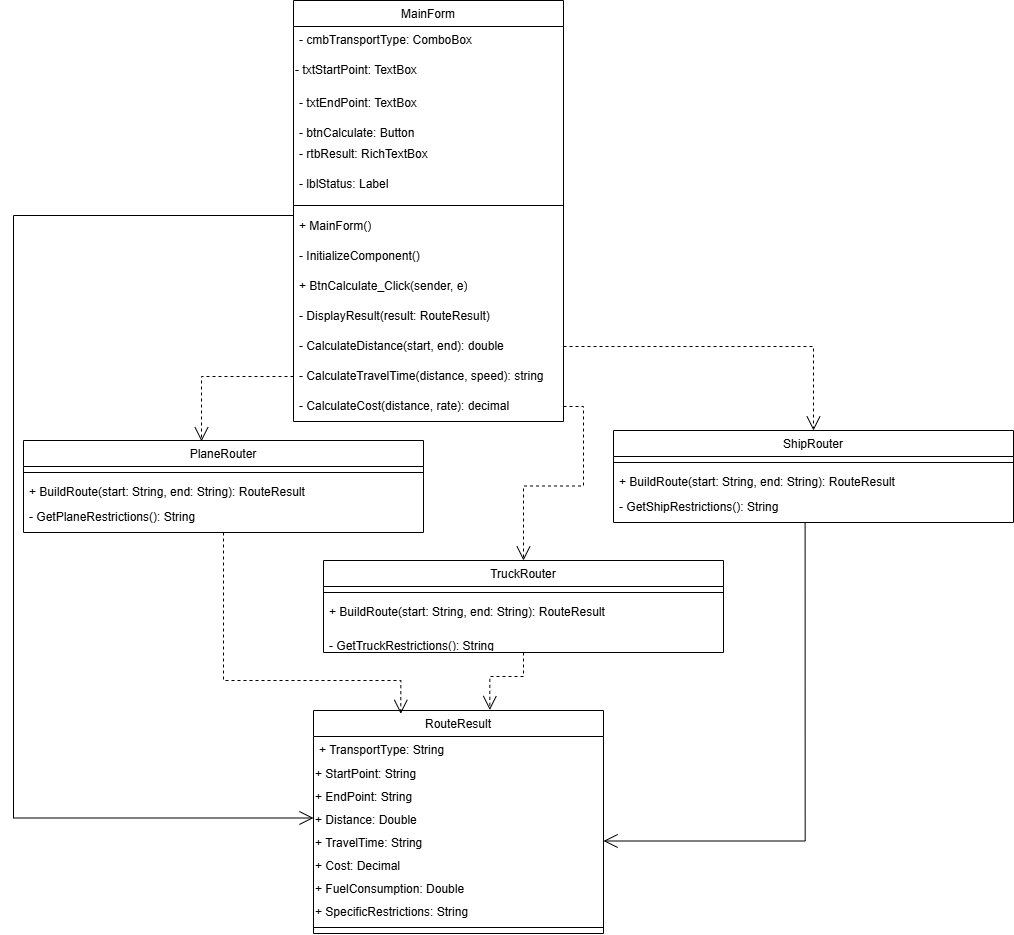

The diagram above was exported from draw.io. Its source (the exported page's mxGraphModel, read from the mxfile embedded in the PNG):
<mxGraphModel dx="1440" dy="1962" grid="1" gridSize="10" guides="1" tooltips="1" connect="1" arrows="1" fold="1" page="1" pageScale="1" pageWidth="827" pageHeight="1169" math="0" shadow="0">
  <root>
    <mxCell id="0" />
    <mxCell id="1" parent="0" />
    <mxCell id="uizpApvDcVGiFpVeu1ar-69" edge="1" parent="1" source="aXp57mH_Ius_zFjDB0Up-1" style="edgeStyle=orthogonalEdgeStyle;rounded=0;orthogonalLoop=1;jettySize=auto;html=1;exitX=1;exitY=0.5;exitDx=0;exitDy=0;endArrow=open;endFill=0;endSize=12;dashed=1;" target="uizpApvDcVGiFpVeu1ar-47">
      <mxGeometry relative="1" as="geometry" />
    </mxCell>
    <mxCell id="uizpApvDcVGiFpVeu1ar-71" edge="1" parent="1" source="uizpApvDcVGiFpVeu1ar-18" style="edgeStyle=orthogonalEdgeStyle;rounded=0;orthogonalLoop=1;jettySize=auto;html=1;entryX=0;entryY=0.5;entryDx=0;entryDy=0;endArrow=open;endFill=0;endSize=12;" target="uizpApvDcVGiFpVeu1ar-33">
      <mxGeometry relative="1" as="geometry">
        <Array as="points">
          <mxPoint x="60" y="55" />
          <mxPoint x="60" y="658" />
        </Array>
      </mxGeometry>
    </mxCell>
    <mxCell id="uizpApvDcVGiFpVeu1ar-75" edge="1" parent="1" source="aXp57mH_Ius_zFjDB0Up-2" style="edgeStyle=orthogonalEdgeStyle;rounded=0;orthogonalLoop=1;jettySize=auto;html=1;entryX=0.5;entryY=0;entryDx=0;entryDy=0;exitX=1;exitY=0.5;exitDx=0;exitDy=0;endArrow=open;endFill=0;endSize=12;dashed=1;" target="uizpApvDcVGiFpVeu1ar-37">
      <mxGeometry relative="1" as="geometry">
        <mxPoint x="610" y="136" as="sourcePoint" />
      </mxGeometry>
    </mxCell>
    <mxCell id="uizpApvDcVGiFpVeu1ar-18" parent="1" style="swimlane;fontStyle=1;align=center;verticalAlign=top;childLayout=stackLayout;horizontal=1;startSize=26;horizontalStack=0;resizeParent=1;resizeParentMax=0;resizeLast=0;collapsible=1;marginBottom=0;whiteSpace=wrap;html=1;" value="&lt;span style=&quot;font-weight: 400;&quot;&gt;MainForm&lt;/span&gt;" vertex="1">
      <mxGeometry height="421" width="270" x="340" y="-160" as="geometry" />
    </mxCell>
    <mxCell id="uizpApvDcVGiFpVeu1ar-19" parent="uizpApvDcVGiFpVeu1ar-18" style="text;strokeColor=none;fillColor=none;align=left;verticalAlign=top;spacingLeft=4;spacingRight=4;overflow=hidden;rotatable=0;points=[[0,0.5],[1,0.5]];portConstraint=eastwest;whiteSpace=wrap;html=1;" value="&lt;span style=&quot;caret-color: rgb(51, 144, 236); white-space-collapse: preserve; background-color: rgb(255, 255, 255);&quot;&gt;- cmbTransportType: ComboBox&lt;/span&gt;" vertex="1">
      <mxGeometry height="30" width="270" y="26" as="geometry" />
    </mxCell>
    <mxCell id="uizpApvDcVGiFpVeu1ar-20" parent="uizpApvDcVGiFpVeu1ar-18" style="text;whiteSpace=wrap;" value="- txtStartPoint: TextBox" vertex="1">
      <mxGeometry height="23" width="270" y="56" as="geometry" />
    </mxCell>
    <mxCell id="uizpApvDcVGiFpVeu1ar-13" parent="uizpApvDcVGiFpVeu1ar-18" style="text;strokeColor=none;fillColor=none;align=left;verticalAlign=middle;spacingLeft=4;spacingRight=4;overflow=hidden;points=[[0,0.5],[1,0.5]];portConstraint=eastwest;rotatable=0;whiteSpace=wrap;html=1;fontFamily=Helvetica;fontSize=12;" value="&#10;&lt;span style=&quot;color: rgb(0, 0, 0); font-style: normal; font-variant-ligatures: normal; font-variant-caps: normal; font-weight: 400; letter-spacing: normal; orphans: 2; text-align: start; text-indent: 0px; text-transform: none; widows: 2; word-spacing: 0px; -webkit-text-stroke-width: 0px; caret-color: rgb(51, 144, 236); white-space: pre-wrap; background-color: rgb(255, 255, 255); text-decoration-thickness: initial; text-decoration-style: initial; text-decoration-color: initial; float: none; display: inline !important;&quot;&gt;- txtEndPoint: TextBox&lt;/span&gt;&#10;&#10;" vertex="1">
      <mxGeometry height="30" width="270" y="79" as="geometry" />
    </mxCell>
    <mxCell id="uizpApvDcVGiFpVeu1ar-4" parent="uizpApvDcVGiFpVeu1ar-18" style="text;strokeColor=none;fillColor=none;align=left;verticalAlign=middle;spacingLeft=4;spacingRight=4;overflow=hidden;points=[[0,0.5],[1,0.5]];portConstraint=eastwest;rotatable=0;whiteSpace=wrap;html=1;fontFamily=Helvetica;fontSize=12;" value="&#10;&lt;span style=&quot;color: rgb(0, 0, 0); font-style: normal; font-variant-ligatures: normal; font-variant-caps: normal; font-weight: 400; letter-spacing: normal; orphans: 2; text-align: start; text-indent: 0px; text-transform: none; widows: 2; word-spacing: 0px; -webkit-text-stroke-width: 0px; caret-color: rgb(51, 144, 236); white-space: pre-wrap; background-color: rgb(255, 255, 255); text-decoration-thickness: initial; text-decoration-style: initial; text-decoration-color: initial; float: none; display: inline !important;&quot;&gt;- btnCalculate: Button&lt;/span&gt;&#10;&#10;" vertex="1">
      <mxGeometry height="30" width="270" y="109" as="geometry" />
    </mxCell>
    <mxCell id="uizpApvDcVGiFpVeu1ar-15" parent="uizpApvDcVGiFpVeu1ar-18" style="text;strokeColor=none;fillColor=none;align=left;verticalAlign=middle;spacingLeft=4;spacingRight=4;overflow=hidden;points=[[0,0.5],[1,0.5]];portConstraint=eastwest;rotatable=0;whiteSpace=wrap;html=1;fontFamily=Helvetica;fontSize=12;" value="&lt;span style=&quot;caret-color: rgb(51, 144, 236); white-space-collapse: preserve; background-color: rgb(255, 255, 255);&quot;&gt;- rtbResult: RichTextBox&lt;/span&gt;" vertex="1">
      <mxGeometry height="30" width="270" y="139" as="geometry" />
    </mxCell>
    <mxCell id="uizpApvDcVGiFpVeu1ar-14" parent="uizpApvDcVGiFpVeu1ar-18" style="text;strokeColor=none;fillColor=none;align=left;verticalAlign=middle;spacingLeft=4;spacingRight=4;overflow=hidden;points=[[0,0.5],[1,0.5]];portConstraint=eastwest;rotatable=0;whiteSpace=wrap;html=1;fontFamily=Helvetica;fontSize=12;" value="&lt;span style=&quot;caret-color: rgb(51, 144, 236); white-space-collapse: preserve; background-color: rgb(255, 255, 255);&quot;&gt;- lblStatus: Label&lt;/span&gt;" vertex="1">
      <mxGeometry height="30" width="270" y="169" as="geometry" />
    </mxCell>
    <mxCell id="uizpApvDcVGiFpVeu1ar-21" parent="uizpApvDcVGiFpVeu1ar-18" style="line;strokeWidth=1;fillColor=none;align=left;verticalAlign=middle;spacingTop=-1;spacingLeft=3;spacingRight=3;rotatable=0;labelPosition=right;points=[];portConstraint=eastwest;strokeColor=inherit;" value="" vertex="1">
      <mxGeometry height="12" width="270" y="199" as="geometry" />
    </mxCell>
    <mxCell id="w5BSCMFCH0WbfH_pVjJH-4" parent="uizpApvDcVGiFpVeu1ar-18" style="text;strokeColor=none;fillColor=none;align=left;verticalAlign=middle;spacingLeft=4;spacingRight=4;overflow=hidden;points=[[0,0.5],[1,0.5]];portConstraint=eastwest;rotatable=0;whiteSpace=wrap;html=1;fontFamily=Helvetica;fontSize=12;" value="&lt;span style=&quot;caret-color: rgb(51, 144, 236); white-space-collapse: preserve; background-color: rgb(255, 255, 255);&quot;&gt;+ MainForm()&lt;/span&gt;" vertex="1">
      <mxGeometry height="30" width="270" y="211" as="geometry" />
    </mxCell>
    <mxCell id="w5BSCMFCH0WbfH_pVjJH-7" parent="uizpApvDcVGiFpVeu1ar-18" style="text;strokeColor=none;fillColor=none;align=left;verticalAlign=middle;spacingLeft=4;spacingRight=4;overflow=hidden;points=[[0,0.5],[1,0.5]];portConstraint=eastwest;rotatable=0;whiteSpace=wrap;html=1;fontFamily=Helvetica;fontSize=12;" value="&lt;span style=&quot;caret-color: rgb(51, 144, 236); white-space-collapse: preserve; background-color: rgb(255, 255, 255);&quot;&gt;- InitializeComponent()&lt;/span&gt;" vertex="1">
      <mxGeometry height="30" width="270" y="241" as="geometry" />
    </mxCell>
    <mxCell id="w5BSCMFCH0WbfH_pVjJH-6" parent="uizpApvDcVGiFpVeu1ar-18" style="text;strokeColor=none;fillColor=none;align=left;verticalAlign=middle;spacingLeft=4;spacingRight=4;overflow=hidden;points=[[0,0.5],[1,0.5]];portConstraint=eastwest;rotatable=0;whiteSpace=wrap;html=1;fontFamily=Helvetica;fontSize=12;" value="&lt;span style=&quot;caret-color: rgb(51, 144, 236); white-space-collapse: preserve; background-color: rgb(255, 255, 255);&quot;&gt;+ BtnCalculate_Click(sender, e)&lt;/span&gt;" vertex="1">
      <mxGeometry height="30" width="270" y="271" as="geometry" />
    </mxCell>
    <mxCell id="w5BSCMFCH0WbfH_pVjJH-5" parent="uizpApvDcVGiFpVeu1ar-18" style="text;strokeColor=none;fillColor=none;align=left;verticalAlign=middle;spacingLeft=4;spacingRight=4;overflow=hidden;points=[[0,0.5],[1,0.5]];portConstraint=eastwest;rotatable=0;whiteSpace=wrap;html=1;fontFamily=Helvetica;fontSize=12;" value="&lt;span style=&quot;caret-color: rgb(51, 144, 236); white-space-collapse: preserve; background-color: rgb(255, 255, 255);&quot;&gt;- DisplayResult(result: RouteResult)&lt;/span&gt;" vertex="1">
      <mxGeometry height="30" width="270" y="301" as="geometry" />
    </mxCell>
    <mxCell id="aXp57mH_Ius_zFjDB0Up-1" parent="uizpApvDcVGiFpVeu1ar-18" style="text;strokeColor=none;fillColor=none;align=left;verticalAlign=middle;spacingLeft=4;spacingRight=4;overflow=hidden;points=[[0,0.5],[1,0.5]];portConstraint=eastwest;rotatable=0;whiteSpace=wrap;html=1;fontFamily=Helvetica;fontSize=12;" value="&lt;span style=&quot;caret-color: rgb(51, 144, 236); white-space-collapse: preserve; background-color: rgb(255, 255, 255);&quot;&gt;- CalculateDistance(start, end): double&lt;/span&gt;" vertex="1">
      <mxGeometry height="30" width="270" y="331" as="geometry" />
    </mxCell>
    <mxCell id="aXp57mH_Ius_zFjDB0Up-3" parent="uizpApvDcVGiFpVeu1ar-18" style="text;strokeColor=none;fillColor=none;align=left;verticalAlign=middle;spacingLeft=4;spacingRight=4;overflow=hidden;points=[[0,0.5],[1,0.5]];portConstraint=eastwest;rotatable=0;whiteSpace=wrap;html=1;fontFamily=Helvetica;fontSize=12;" value="&lt;span style=&quot;caret-color: rgb(51, 144, 236); white-space-collapse: preserve; background-color: rgb(255, 255, 255);&quot;&gt;- CalculateTravelTime(distance, speed): string&lt;/span&gt;" vertex="1">
      <mxGeometry height="30" width="270" y="361" as="geometry" />
    </mxCell>
    <mxCell id="aXp57mH_Ius_zFjDB0Up-2" parent="uizpApvDcVGiFpVeu1ar-18" style="text;strokeColor=none;fillColor=none;align=left;verticalAlign=middle;spacingLeft=4;spacingRight=4;overflow=hidden;points=[[0,0.5],[1,0.5]];portConstraint=eastwest;rotatable=0;whiteSpace=wrap;html=1;fontFamily=Helvetica;fontSize=12;" value="&lt;span style=&quot;caret-color: rgb(51, 144, 236); white-space-collapse: preserve; background-color: rgb(255, 255, 255);&quot;&gt;- CalculateCost(distance, rate): decimal&lt;/span&gt;" vertex="1">
      <mxGeometry height="30" width="270" y="391" as="geometry" />
    </mxCell>
    <mxCell id="uizpApvDcVGiFpVeu1ar-25" parent="1" style="swimlane;fontStyle=1;align=center;verticalAlign=top;childLayout=stackLayout;horizontal=1;startSize=26;horizontalStack=0;resizeParent=1;resizeParentMax=0;resizeLast=0;collapsible=1;marginBottom=0;whiteSpace=wrap;html=1;fontFamily=Helvetica;fontSize=12;" value="&lt;span style=&quot;font-weight: 400; text-align: start; caret-color: rgb(51, 144, 236); white-space-collapse: preserve; background-color: rgb(255, 255, 255);&quot;&gt;RouteResult&lt;/span&gt;" vertex="1">
      <mxGeometry height="223" width="290" x="360" y="550" as="geometry" />
    </mxCell>
    <mxCell id="uizpApvDcVGiFpVeu1ar-26" parent="uizpApvDcVGiFpVeu1ar-25" style="text;strokeColor=none;fillColor=none;align=left;verticalAlign=top;spacingLeft=4;spacingRight=4;overflow=hidden;rotatable=0;points=[[0,0.5],[1,0.5]];portConstraint=eastwest;whiteSpace=wrap;html=1;fontFamily=Helvetica;fontSize=12;" value="&lt;span style=&quot;caret-color: rgb(51, 144, 236); white-space-collapse: preserve; background-color: rgb(255, 255, 255);&quot;&gt;+ TransportType: String&lt;/span&gt;" vertex="1">
      <mxGeometry height="24" width="290" y="26" as="geometry" />
    </mxCell>
    <mxCell id="uizpApvDcVGiFpVeu1ar-32" parent="uizpApvDcVGiFpVeu1ar-25" style="text;whiteSpace=wrap;" value="+ StartPoint: String" vertex="1">
      <mxGeometry height="23" width="290" y="50" as="geometry" />
    </mxCell>
    <mxCell id="uizpApvDcVGiFpVeu1ar-27" parent="uizpApvDcVGiFpVeu1ar-25" style="text;whiteSpace=wrap;" value="+ EndPoint: String" vertex="1">
      <mxGeometry height="23" width="290" y="73" as="geometry" />
    </mxCell>
    <mxCell id="uizpApvDcVGiFpVeu1ar-33" parent="uizpApvDcVGiFpVeu1ar-25" style="text;whiteSpace=wrap;" value="+ Distance: Double" vertex="1">
      <mxGeometry height="23" width="290" y="96" as="geometry" />
    </mxCell>
    <mxCell id="uizpApvDcVGiFpVeu1ar-31" parent="uizpApvDcVGiFpVeu1ar-25" style="text;whiteSpace=wrap;" value="+ TravelTime: String" vertex="1">
      <mxGeometry height="23" width="290" y="119" as="geometry" />
    </mxCell>
    <mxCell id="uizpApvDcVGiFpVeu1ar-35" parent="uizpApvDcVGiFpVeu1ar-25" style="text;whiteSpace=wrap;" value="+ Cost: Decimal" vertex="1">
      <mxGeometry height="23" width="290" y="142" as="geometry" />
    </mxCell>
    <mxCell id="uizpApvDcVGiFpVeu1ar-34" parent="uizpApvDcVGiFpVeu1ar-25" style="text;whiteSpace=wrap;" value="+ FuelConsumption: Double" vertex="1">
      <mxGeometry height="23" width="290" y="165" as="geometry" />
    </mxCell>
    <mxCell id="uizpApvDcVGiFpVeu1ar-36" parent="uizpApvDcVGiFpVeu1ar-25" style="text;whiteSpace=wrap;" value="+ SpecificRestrictions: String" vertex="1">
      <mxGeometry height="23" width="290" y="188" as="geometry" />
    </mxCell>
    <mxCell id="uizpApvDcVGiFpVeu1ar-28" parent="uizpApvDcVGiFpVeu1ar-25" style="line;strokeWidth=1;fillColor=none;align=left;verticalAlign=middle;spacingTop=-1;spacingLeft=3;spacingRight=3;rotatable=0;labelPosition=right;points=[];portConstraint=eastwest;strokeColor=inherit;" value="" vertex="1">
      <mxGeometry height="12" width="290" y="211" as="geometry" />
    </mxCell>
    <mxCell id="uizpApvDcVGiFpVeu1ar-37" parent="1" style="swimlane;fontStyle=1;align=center;verticalAlign=top;childLayout=stackLayout;horizontal=1;startSize=26;horizontalStack=0;resizeParent=1;resizeParentMax=0;resizeLast=0;collapsible=1;marginBottom=0;whiteSpace=wrap;html=1;fontFamily=Helvetica;fontSize=12;" value="&lt;span style=&quot;font-weight: 400; text-align: start; caret-color: rgb(51, 144, 236); white-space-collapse: preserve; background-color: rgb(255, 255, 255);&quot;&gt;TruckRouter&lt;/span&gt;" vertex="1">
      <mxGeometry height="92" width="400" x="370" y="400" as="geometry" />
    </mxCell>
    <mxCell id="uizpApvDcVGiFpVeu1ar-44" parent="uizpApvDcVGiFpVeu1ar-37" style="line;strokeWidth=1;fillColor=none;align=left;verticalAlign=middle;spacingTop=-1;spacingLeft=3;spacingRight=3;rotatable=0;labelPosition=right;points=[];portConstraint=eastwest;strokeColor=inherit;fontFamily=Helvetica;fontSize=12;" value="" vertex="1">
      <mxGeometry height="12" width="400" y="26" as="geometry" />
    </mxCell>
    <mxCell id="uizpApvDcVGiFpVeu1ar-38" parent="uizpApvDcVGiFpVeu1ar-37" style="text;strokeColor=none;fillColor=none;align=left;verticalAlign=top;spacingLeft=4;spacingRight=4;overflow=hidden;rotatable=0;points=[[0,0.5],[1,0.5]];portConstraint=eastwest;whiteSpace=wrap;html=1;fontFamily=Helvetica;fontSize=12;" value="&lt;span style=&quot;caret-color: rgb(51, 144, 236); white-space-collapse: preserve; background-color: rgb(255, 255, 255);&quot;&gt;+ BuildRoute(start: String, end: String): RouteResult&lt;/span&gt;" vertex="1">
      <mxGeometry height="24" width="400" y="38" as="geometry" />
    </mxCell>
    <mxCell id="uizpApvDcVGiFpVeu1ar-42" parent="uizpApvDcVGiFpVeu1ar-37" style="text;strokeColor=none;fillColor=none;align=left;verticalAlign=middle;spacingLeft=4;spacingRight=4;overflow=hidden;points=[[0,0.5],[1,0.5]];portConstraint=eastwest;rotatable=0;whiteSpace=wrap;html=1;fontFamily=Helvetica;fontSize=12;" value="&#10;&lt;span style=&quot;color: rgb(0, 0, 0); font-style: normal; font-variant-ligatures: normal; font-variant-caps: normal; font-weight: 400; letter-spacing: normal; orphans: 2; text-align: start; text-indent: 0px; text-transform: none; widows: 2; word-spacing: 0px; -webkit-text-stroke-width: 0px; caret-color: rgb(51, 144, 236); white-space: pre-wrap; background-color: rgb(255, 255, 255); text-decoration-thickness: initial; text-decoration-style: initial; text-decoration-color: initial; float: none; display: inline !important;&quot;&gt;- GetTruckRestrictions(): String&lt;/span&gt;&#10;&#10;" vertex="1">
      <mxGeometry height="30" width="400" y="62" as="geometry" />
    </mxCell>
    <mxCell id="uizpApvDcVGiFpVeu1ar-78" edge="1" parent="1" source="uizpApvDcVGiFpVeu1ar-54" style="edgeStyle=orthogonalEdgeStyle;rounded=0;orthogonalLoop=1;jettySize=auto;html=1;entryX=1;entryY=0.5;entryDx=0;entryDy=0;endArrow=open;endFill=0;exitX=0.479;exitY=1.003;exitDx=0;exitDy=0;exitPerimeter=0;endSize=12;" target="uizpApvDcVGiFpVeu1ar-31">
      <mxGeometry relative="1" as="geometry" />
    </mxCell>
    <mxCell id="uizpApvDcVGiFpVeu1ar-47" parent="1" style="swimlane;fontStyle=1;align=center;verticalAlign=top;childLayout=stackLayout;horizontal=1;startSize=26;horizontalStack=0;resizeParent=1;resizeParentMax=0;resizeLast=0;collapsible=1;marginBottom=0;whiteSpace=wrap;html=1;fontFamily=Helvetica;fontSize=12;" value="&lt;span style=&quot;font-weight: 400; text-align: start; caret-color: rgb(51, 144, 236); white-space-collapse: preserve; background-color: rgb(255, 255, 255);&quot;&gt;ShipRouter&lt;/span&gt;" vertex="1">
      <mxGeometry height="92" width="400" x="660" y="270" as="geometry" />
    </mxCell>
    <mxCell id="uizpApvDcVGiFpVeu1ar-48" parent="uizpApvDcVGiFpVeu1ar-47" style="line;strokeWidth=1;fillColor=none;align=left;verticalAlign=middle;spacingTop=-1;spacingLeft=3;spacingRight=3;rotatable=0;labelPosition=right;points=[];portConstraint=eastwest;strokeColor=inherit;fontFamily=Helvetica;fontSize=12;" value="" vertex="1">
      <mxGeometry height="12" width="400" y="26" as="geometry" />
    </mxCell>
    <mxCell id="uizpApvDcVGiFpVeu1ar-49" parent="uizpApvDcVGiFpVeu1ar-47" style="text;strokeColor=none;fillColor=none;align=left;verticalAlign=top;spacingLeft=4;spacingRight=4;overflow=hidden;rotatable=0;points=[[0,0.5],[1,0.5]];portConstraint=eastwest;whiteSpace=wrap;html=1;fontFamily=Helvetica;fontSize=12;" value="&lt;span style=&quot;caret-color: rgb(51, 144, 236); white-space-collapse: preserve; background-color: rgb(255, 255, 255);&quot;&gt;+ BuildRoute(start: String, end: String): RouteResult&lt;/span&gt;" vertex="1">
      <mxGeometry height="24" width="400" y="38" as="geometry" />
    </mxCell>
    <mxCell id="uizpApvDcVGiFpVeu1ar-54" parent="uizpApvDcVGiFpVeu1ar-47" style="text;strokeColor=none;fillColor=none;align=left;verticalAlign=middle;spacingLeft=4;spacingRight=4;overflow=hidden;points=[[0,0.5],[1,0.5]];portConstraint=eastwest;rotatable=0;whiteSpace=wrap;html=1;fontFamily=Helvetica;fontSize=12;" value="&lt;span style=&quot;caret-color: rgb(51, 144, 236); white-space-collapse: preserve; background-color: rgb(255, 255, 255);&quot;&gt;- GetShipRestrictions(): String&lt;/span&gt;" vertex="1">
      <mxGeometry height="30" width="400" y="62" as="geometry" />
    </mxCell>
    <mxCell id="uizpApvDcVGiFpVeu1ar-55" parent="1" style="swimlane;fontStyle=1;align=center;verticalAlign=top;childLayout=stackLayout;horizontal=1;startSize=26;horizontalStack=0;resizeParent=1;resizeParentMax=0;resizeLast=0;collapsible=1;marginBottom=0;whiteSpace=wrap;html=1;fontFamily=Helvetica;fontSize=12;" value="&lt;span style=&quot;font-weight: 400; text-align: start; caret-color: rgb(51, 144, 236); white-space-collapse: preserve; background-color: rgb(255, 255, 255);&quot;&gt;PlaneRouter&lt;/span&gt;" vertex="1">
      <mxGeometry height="92" width="400" x="70" y="280" as="geometry" />
    </mxCell>
    <mxCell id="uizpApvDcVGiFpVeu1ar-56" parent="uizpApvDcVGiFpVeu1ar-55" style="line;strokeWidth=1;fillColor=none;align=left;verticalAlign=middle;spacingTop=-1;spacingLeft=3;spacingRight=3;rotatable=0;labelPosition=right;points=[];portConstraint=eastwest;strokeColor=inherit;fontFamily=Helvetica;fontSize=12;" value="" vertex="1">
      <mxGeometry height="12" width="400" y="26" as="geometry" />
    </mxCell>
    <mxCell id="uizpApvDcVGiFpVeu1ar-57" parent="uizpApvDcVGiFpVeu1ar-55" style="text;strokeColor=none;fillColor=none;align=left;verticalAlign=top;spacingLeft=4;spacingRight=4;overflow=hidden;rotatable=0;points=[[0,0.5],[1,0.5]];portConstraint=eastwest;whiteSpace=wrap;html=1;fontFamily=Helvetica;fontSize=12;" value="&lt;span style=&quot;caret-color: rgb(51, 144, 236); white-space-collapse: preserve; background-color: rgb(255, 255, 255);&quot;&gt;+ BuildRoute(start: String, end: String): RouteResult&lt;/span&gt;" vertex="1">
      <mxGeometry height="24" width="400" y="38" as="geometry" />
    </mxCell>
    <mxCell id="uizpApvDcVGiFpVeu1ar-61" parent="uizpApvDcVGiFpVeu1ar-55" style="text;strokeColor=none;fillColor=none;align=left;verticalAlign=middle;spacingLeft=4;spacingRight=4;overflow=hidden;points=[[0,0.5],[1,0.5]];portConstraint=eastwest;rotatable=0;whiteSpace=wrap;html=1;fontFamily=Helvetica;fontSize=12;" value="&lt;span style=&quot;caret-color: rgb(51, 144, 236); white-space-collapse: preserve; background-color: rgb(255, 255, 255);&quot;&gt;- GetPlaneRestrictions(): String&lt;/span&gt;" vertex="1">
      <mxGeometry height="30" width="400" y="62" as="geometry" />
    </mxCell>
    <mxCell id="uizpApvDcVGiFpVeu1ar-74" edge="1" parent="1" source="aXp57mH_Ius_zFjDB0Up-3" style="edgeStyle=orthogonalEdgeStyle;rounded=0;orthogonalLoop=1;jettySize=auto;html=1;entryX=0.445;entryY=0.009;entryDx=0;entryDy=0;entryPerimeter=0;endArrow=open;endFill=0;endSize=12;dashed=1;exitX=0;exitY=0.5;exitDx=0;exitDy=0;" target="uizpApvDcVGiFpVeu1ar-55">
      <mxGeometry relative="1" as="geometry" />
    </mxCell>
    <mxCell id="uizpApvDcVGiFpVeu1ar-76" edge="1" parent="1" source="uizpApvDcVGiFpVeu1ar-55" style="edgeStyle=orthogonalEdgeStyle;rounded=0;orthogonalLoop=1;jettySize=auto;html=1;entryX=0.301;entryY=0.015;entryDx=0;entryDy=0;entryPerimeter=0;endArrow=open;endFill=0;endSize=12;dashed=1;" target="uizpApvDcVGiFpVeu1ar-25">
      <mxGeometry relative="1" as="geometry">
        <Array as="points">
          <mxPoint x="270" y="520" />
          <mxPoint x="447" y="520" />
        </Array>
      </mxGeometry>
    </mxCell>
    <mxCell id="uizpApvDcVGiFpVeu1ar-77" edge="1" parent="1" source="uizpApvDcVGiFpVeu1ar-37" style="edgeStyle=orthogonalEdgeStyle;rounded=0;orthogonalLoop=1;jettySize=auto;html=1;entryX=0.608;entryY=-0.002;entryDx=0;entryDy=0;entryPerimeter=0;endArrow=open;endFill=0;endSize=12;dashed=1;" target="uizpApvDcVGiFpVeu1ar-25">
      <mxGeometry relative="1" as="geometry" />
    </mxCell>
  </root>
</mxGraphModel>